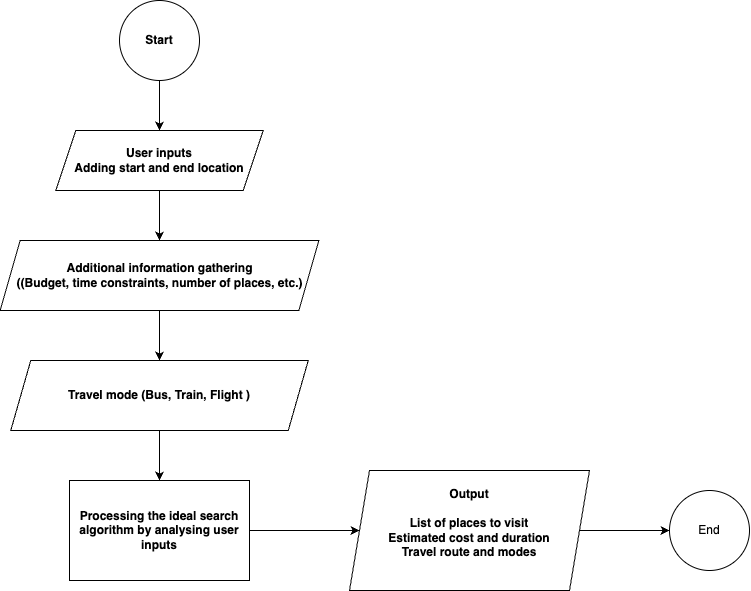

The diagram above was exported from draw.io. Its source (the exported page's mxGraphModel, read from the mxfile embedded in the PNG):
<mxGraphModel dx="1887" dy="865" grid="1" gridSize="10" guides="1" tooltips="1" connect="1" arrows="1" fold="1" page="1" pageScale="1" pageWidth="850" pageHeight="1100" math="0" shadow="0">
  <root>
    <mxCell id="0" />
    <mxCell id="1" parent="0" />
    <mxCell id="RJwOFCWm2fK9kJ7vqmcO-11" style="edgeStyle=orthogonalEdgeStyle;rounded=0;orthogonalLoop=1;jettySize=auto;html=1;exitX=0.5;exitY=1;exitDx=0;exitDy=0;entryX=0.5;entryY=0;entryDx=0;entryDy=0;fontStyle=1" edge="1" parent="1" source="RJwOFCWm2fK9kJ7vqmcO-8" target="RJwOFCWm2fK9kJ7vqmcO-9">
      <mxGeometry relative="1" as="geometry" />
    </mxCell>
    <mxCell id="RJwOFCWm2fK9kJ7vqmcO-8" value="Start" style="ellipse;whiteSpace=wrap;html=1;aspect=fixed;fontStyle=1" vertex="1" parent="1">
      <mxGeometry x="150" y="40" width="80" height="80" as="geometry" />
    </mxCell>
    <mxCell id="RJwOFCWm2fK9kJ7vqmcO-13" style="edgeStyle=orthogonalEdgeStyle;rounded=0;orthogonalLoop=1;jettySize=auto;html=1;fontStyle=1" edge="1" parent="1" source="RJwOFCWm2fK9kJ7vqmcO-9" target="RJwOFCWm2fK9kJ7vqmcO-12">
      <mxGeometry relative="1" as="geometry" />
    </mxCell>
    <mxCell id="RJwOFCWm2fK9kJ7vqmcO-9" value="&lt;div&gt;User inputs&lt;br&gt;Adding start and end location&lt;/div&gt;" style="shape=parallelogram;perimeter=parallelogramPerimeter;whiteSpace=wrap;html=1;fixedSize=1;fontStyle=1" vertex="1" parent="1">
      <mxGeometry x="86.25" y="170" width="207.5" height="60" as="geometry" />
    </mxCell>
    <mxCell id="RJwOFCWm2fK9kJ7vqmcO-16" style="edgeStyle=orthogonalEdgeStyle;rounded=0;orthogonalLoop=1;jettySize=auto;html=1;exitX=0.5;exitY=1;exitDx=0;exitDy=0;entryX=0.5;entryY=0;entryDx=0;entryDy=0;fontStyle=1" edge="1" parent="1" source="RJwOFCWm2fK9kJ7vqmcO-12" target="RJwOFCWm2fK9kJ7vqmcO-15">
      <mxGeometry relative="1" as="geometry" />
    </mxCell>
    <mxCell id="RJwOFCWm2fK9kJ7vqmcO-12" value="Additional information gathering&lt;div&gt;(&lt;span style=&quot;background-color: transparent; color: light-dark(rgb(0, 0, 0), rgb(255, 255, 255));&quot;&gt;(Budget, time constraints, number of places, etc.)&lt;/span&gt;&lt;/div&gt;" style="shape=parallelogram;perimeter=parallelogramPerimeter;whiteSpace=wrap;html=1;fixedSize=1;fontStyle=1" vertex="1" parent="1">
      <mxGeometry x="30.630000000000003" y="280" width="318.75" height="70" as="geometry" />
    </mxCell>
    <mxCell id="RJwOFCWm2fK9kJ7vqmcO-18" style="edgeStyle=orthogonalEdgeStyle;rounded=0;orthogonalLoop=1;jettySize=auto;html=1;exitX=0.5;exitY=1;exitDx=0;exitDy=0;fontStyle=1" edge="1" parent="1" source="RJwOFCWm2fK9kJ7vqmcO-15" target="RJwOFCWm2fK9kJ7vqmcO-17">
      <mxGeometry relative="1" as="geometry" />
    </mxCell>
    <mxCell id="RJwOFCWm2fK9kJ7vqmcO-15" value="Travel mode (Bus, Train, Flight )" style="shape=parallelogram;perimeter=parallelogramPerimeter;whiteSpace=wrap;html=1;fixedSize=1;fontStyle=1" vertex="1" parent="1">
      <mxGeometry x="41.25" y="400" width="297.5" height="70" as="geometry" />
    </mxCell>
    <mxCell id="RJwOFCWm2fK9kJ7vqmcO-19" style="edgeStyle=orthogonalEdgeStyle;rounded=0;orthogonalLoop=1;jettySize=auto;html=1;exitX=1;exitY=0.5;exitDx=0;exitDy=0;fontStyle=1" edge="1" parent="1" source="RJwOFCWm2fK9kJ7vqmcO-17">
      <mxGeometry relative="1" as="geometry">
        <mxPoint x="390" y="570" as="targetPoint" />
      </mxGeometry>
    </mxCell>
    <mxCell id="RJwOFCWm2fK9kJ7vqmcO-17" value="Processing the ideal search algorithm by analysing user inputs" style="rounded=0;whiteSpace=wrap;html=1;fontStyle=1" vertex="1" parent="1">
      <mxGeometry x="100" y="520" width="180" height="100" as="geometry" />
    </mxCell>
    <mxCell id="RJwOFCWm2fK9kJ7vqmcO-22" style="edgeStyle=orthogonalEdgeStyle;rounded=0;orthogonalLoop=1;jettySize=auto;html=1;exitX=1;exitY=0.5;exitDx=0;exitDy=0;" edge="1" parent="1" source="RJwOFCWm2fK9kJ7vqmcO-20" target="RJwOFCWm2fK9kJ7vqmcO-21">
      <mxGeometry relative="1" as="geometry" />
    </mxCell>
    <mxCell id="RJwOFCWm2fK9kJ7vqmcO-20" value="Output&lt;div&gt;&lt;br&gt;&lt;/div&gt;&lt;div&gt;List of places to visit&lt;div&gt;Estimated cost and duration&lt;/div&gt;&lt;div&gt;Travel route and modes&lt;/div&gt;&lt;div&gt;&lt;br&gt;&lt;/div&gt;&lt;/div&gt;" style="shape=parallelogram;perimeter=parallelogramPerimeter;whiteSpace=wrap;html=1;fixedSize=1;fontStyle=1" vertex="1" parent="1">
      <mxGeometry x="380" y="510" width="240" height="120" as="geometry" />
    </mxCell>
    <mxCell id="RJwOFCWm2fK9kJ7vqmcO-21" value="End" style="ellipse;whiteSpace=wrap;html=1;aspect=fixed;" vertex="1" parent="1">
      <mxGeometry x="700" y="530" width="80" height="80" as="geometry" />
    </mxCell>
  </root>
</mxGraphModel>